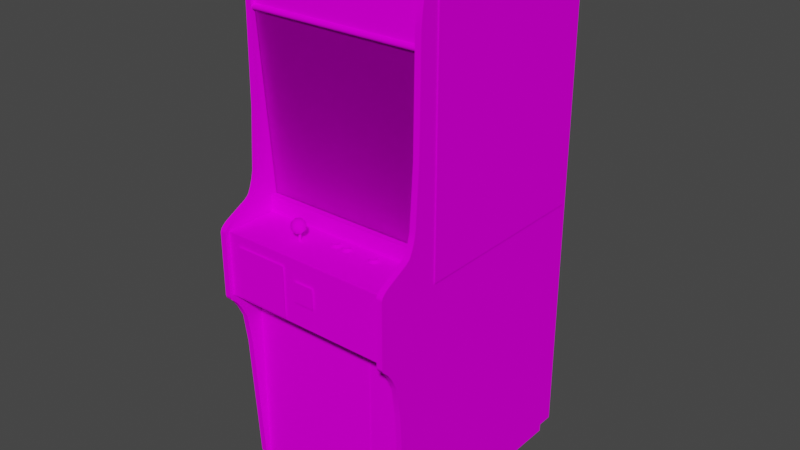 # Source: dkongjr.blend  (saved by Blender 2.93.20; exported with 4.5.12 LTS)
import bpy
from mathutils import Matrix  # noqa: F401  (used for matrix-valued properties, if any)

bpy.ops.wm.read_factory_settings(use_empty=True)
scene = bpy.context.scene
scene.name = 'Scene'

# ---- images (referenced by path relative to the original .blend; pixels are not part of the script)
import os
ASSET_DIR = os.environ.get("B2B_ASSET_DIR", "")  # directory of the original .blend (textures are referenced by path, not embedded)
HERE = os.path.dirname(os.path.abspath(__file__))  # packed textures are extracted next to this script under _unpacked/

def load_image(name, relpath, width, height, colorspace="sRGB"):
    """Load a texture the original file referenced (path relative to the .blend, or extracted next to this script)."""
    p = next((c for c in (os.path.join(HERE, relpath), os.path.join(ASSET_DIR, relpath)) if relpath and os.path.exists(c)), "")
    if p:
        img = bpy.data.images.load(p, check_existing=True)
        img.name = name
    else:  # same state as the original file: an image datablock whose file is absent (Cycles renders it pink)
        img = bpy.data.images.new(name, width, height)
        img.source = "FILE"
        img.filepath = "//" + (relpath or name)
    img.colorspace_settings.name = colorspace
    return img
img_dkongjrmarqueemap_tiff = load_image('dkongjrmarqueemap.TIFF', 'dkongjrmarqueemap.TIFF', 1024, 1024, 'sRGB')
img_dkongjrglassa_tiff = load_image('dkongjrglassa.TIFF', 'dkongjrglassa.TIFF', 1024, 1024, 'sRGB')
img_dkongjrbezelmap_tiff = load_image('dkongjrbezelmap.TIFF', 'dkongjrbezelmap.TIFF', 1024, 1024, 'sRGB')
img_dkongjrtexturemap_tiff = load_image('dkongjrtexturemap.TIFF', 'dkongjrtexturemap.TIFF', 1024, 1024, 'sRGB')

# ---- materials (node trees are filled in below, after node groups)
mat_defaultmaterial15 = bpy.data.materials.new('DefaultMaterial15')
mat_defaultmaterial15.use_transparent_shadow = False
mat_defaultmaterial15.roughness = 0.8211
mat_defaultmaterial15.specular_intensity = 0.3176
mat_dkongjrmarquee = bpy.data.materials.new('dkongjrmarquee')
mat_dkongjrmarquee.use_transparent_shadow = False
mat_dkongjrmarquee.roughness = 0.8807
mat_dkongjrmarquee.specular_intensity = 0.0
mat_dkongjrglass = bpy.data.materials.new('dkongjrglass')
mat_dkongjrglass.use_transparent_shadow = False
mat_dkongjrglass.roughness = 0.8807
mat_dkongjrglass.specular_intensity = 0.0
mat_dkongjrbezel = bpy.data.materials.new('dkongjrbezel')
mat_dkongjrbezel.use_transparent_shadow = False
mat_dkongjrbezel.roughness = 0.8807
mat_dkongjrbezel.specular_intensity = 0.0
mat_dkongjrtexture = bpy.data.materials.new('dkongjrtexture')
mat_dkongjrtexture.use_transparent_shadow = False
mat_dkongjrtexture.roughness = 0.8807
mat_dkongjrtexture.specular_intensity = 0.0

# ---- node groups
ng_auto_smooth = bpy.data.node_groups.new('Auto Smooth', 'GeometryNodeTree')
_s = ng_auto_smooth.interface.new_socket(name='Geometry', in_out='OUTPUT', socket_type='NodeSocketGeometry')
_s = ng_auto_smooth.interface.new_socket(name='Geometry', in_out='INPUT', socket_type='NodeSocketGeometry')
_s = ng_auto_smooth.interface.new_socket(name='Angle', in_out='INPUT', socket_type='NodeSocketFloat')
_s.subtype = 'ANGLE'
_s.min_value = 0.0
_s.max_value = 3.142
ng_auto_smooth.is_modifier = True
_N = ng_auto_smooth.nodes; _L = ng_auto_smooth.links
n0 = _N.new('NodeGroupOutput'); n0.name = 'Group Output'; n0.location = (480, -100)
n1 = _N.new('NodeGroupInput'); n1.name = 'Group Input'; n1.location = (-420, -300)
n2 = _N.new('NodeGroupInput'); n2.name = 'Group Input.001'; n2.location = (-60, -100)
n3 = _N.new('GeometryNodeSetShadeSmooth'); n3.name = 'Set Shade Smooth'; n3.location = (120, -100)
n3.domain = 'EDGE'
n4 = _N.new('GeometryNodeSetShadeSmooth'); n4.name = 'Set Shade Smooth.001'; n4.location = (300, -100)
n5 = _N.new('GeometryNodeInputMeshEdgeAngle'); n5.name = 'Edge Angle'; n5.location = (-420, -220)
n6 = _N.new('GeometryNodeInputEdgeSmooth'); n6.name = 'Is Edge Smooth'; n6.location = (-60, -160)
n7 = _N.new('GeometryNodeInputShadeSmooth'); n7.name = 'Is Face Smooth'; n7.location = (-240, -340)
n8 = _N.new('FunctionNodeBooleanMath'); n8.name = 'Boolean Math'; n8.location = (-60, -220)
n9 = _N.new('FunctionNodeCompare'); n9.name = 'Compare'; n9.location = (-240, -180)
n9.operation = 'LESS_EQUAL'
_L.new(n5.outputs[0], n9.inputs[0])
_L.new(n4.outputs[0], n0.inputs[0])
_L.new(n1.outputs[1], n9.inputs[1])
_L.new(n9.outputs[0], n8.inputs[0])
_L.new(n7.outputs[0], n8.inputs[1])
_L.new(n2.outputs[0], n3.inputs[0])
_L.new(n6.outputs[0], n3.inputs[1])
_L.new(n3.outputs[0], n4.inputs[0])
_L.new(n8.outputs[0], n3.inputs[2])
n0.is_active_output = True

# ---- material node trees
mat_defaultmaterial15.use_nodes = True; mat_defaultmaterial15.node_tree.nodes.clear()
_N = mat_defaultmaterial15.node_tree.nodes; _L = mat_defaultmaterial15.node_tree.links
n0 = _N.new('ShaderNodeBsdfPrincipled'); n0.name = 'Principled BSDF'; n0.location = (10, 300)
n0.distribution = 'GGX'
n0.subsurface_method = 'BURLEY'
n0.inputs[2].default_value = 0.8211
n0.inputs[3].default_value = 1.45
n0.inputs[13].default_value = 0.3176
n0.inputs[27].default_value = (0.0, 0.0, 0.0, 1.0)
n0.inputs[28].default_value = 1.0
n1 = _N.new('ShaderNodeOutputMaterial'); n1.name = 'Material Output'; n1.location = (300, 300)
_L.new(n0.outputs[0], n1.inputs[0])
n1.is_active_output = True
mat_dkongjrmarquee.use_nodes = True; mat_dkongjrmarquee.node_tree.nodes.clear()
_N = mat_dkongjrmarquee.node_tree.nodes; _L = mat_dkongjrmarquee.node_tree.links
n0 = _N.new('ShaderNodeBsdfPrincipled'); n0.name = 'Principled BSDF'; n0.location = (10, 300)
n0.distribution = 'GGX'
n0.subsurface_method = 'BURLEY'
n0.inputs[2].default_value = 0.8807
n0.inputs[3].default_value = 1.45
n0.inputs[13].default_value = 0.0
n0.inputs[27].default_value = (0.0, 0.0, 0.0, 1.0)
n0.inputs[28].default_value = 1.0
n1 = _N.new('ShaderNodeOutputMaterial'); n1.name = 'Material Output'; n1.location = (300, 300)
n2 = _N.new('ShaderNodeTexImage'); n2.name = 'Image Texture'; n2.location = (-300, 600)
n2.image = img_dkongjrmarqueemap_tiff
_L.new(n0.outputs[0], n1.inputs[0])
_L.new(n2.outputs[0], n0.inputs[0])
n1.is_active_output = True
mat_dkongjrglass.use_nodes = True; mat_dkongjrglass.node_tree.nodes.clear()
_N = mat_dkongjrglass.node_tree.nodes; _L = mat_dkongjrglass.node_tree.links
n0 = _N.new('ShaderNodeBsdfPrincipled'); n0.name = 'Principled BSDF'; n0.location = (10, 300)
n0.distribution = 'GGX'
n0.subsurface_method = 'BURLEY'
n0.inputs[2].default_value = 0.8807
n0.inputs[3].default_value = 1.45
n0.inputs[4].default_value = 0.2
n0.inputs[13].default_value = 0.0
n0.inputs[27].default_value = (0.0, 0.0, 0.0, 1.0)
n0.inputs[28].default_value = 1.0
n1 = _N.new('ShaderNodeOutputMaterial'); n1.name = 'Material Output'; n1.location = (300, 300)
n2 = _N.new('ShaderNodeTexImage'); n2.name = 'Image Texture'; n2.location = (-300, 600)
n2.image = img_dkongjrglassa_tiff
_L.new(n0.outputs[0], n1.inputs[0])
_L.new(n2.outputs[0], n0.inputs[0])
n1.is_active_output = True
mat_dkongjrbezel.use_nodes = True; mat_dkongjrbezel.node_tree.nodes.clear()
_N = mat_dkongjrbezel.node_tree.nodes; _L = mat_dkongjrbezel.node_tree.links
n0 = _N.new('ShaderNodeBsdfPrincipled'); n0.name = 'Principled BSDF'; n0.location = (10, 300)
n0.distribution = 'GGX'
n0.subsurface_method = 'BURLEY'
n0.inputs[2].default_value = 0.8807
n0.inputs[3].default_value = 1.45
n0.inputs[13].default_value = 0.0
n0.inputs[27].default_value = (0.0, 0.0, 0.0, 1.0)
n0.inputs[28].default_value = 1.0
n1 = _N.new('ShaderNodeOutputMaterial'); n1.name = 'Material Output'; n1.location = (300, 300)
n2 = _N.new('ShaderNodeTexImage'); n2.name = 'Image Texture'; n2.location = (-300, 600)
n2.image = img_dkongjrbezelmap_tiff
_L.new(n0.outputs[0], n1.inputs[0])
_L.new(n2.outputs[0], n0.inputs[0])
n1.is_active_output = True
mat_dkongjrtexture.use_nodes = True; mat_dkongjrtexture.node_tree.nodes.clear()
_N = mat_dkongjrtexture.node_tree.nodes; _L = mat_dkongjrtexture.node_tree.links
n0 = _N.new('ShaderNodeBsdfPrincipled'); n0.name = 'Principled BSDF'; n0.location = (10, 300)
n0.distribution = 'GGX'
n0.subsurface_method = 'BURLEY'
n0.inputs[2].default_value = 0.8807
n0.inputs[3].default_value = 1.45
n0.inputs[13].default_value = 0.0
n0.inputs[27].default_value = (0.0, 0.0, 0.0, 1.0)
n0.inputs[28].default_value = 1.0
n1 = _N.new('ShaderNodeOutputMaterial'); n1.name = 'Material Output'; n1.location = (300, 300)
n2 = _N.new('ShaderNodeTexImage'); n2.name = 'Image Texture'; n2.location = (-300, 600)
n2.image = img_dkongjrtexturemap_tiff
_L.new(n0.outputs[0], n1.inputs[0])
_L.new(n2.outputs[0], n0.inputs[0])
n1.is_active_output = True

# ---- world
world_world = bpy.data.worlds.new('World'); scene.world = world_world
world_world.use_nodes = True; world_world.node_tree.nodes.clear()
_N = world_world.node_tree.nodes; _L = world_world.node_tree.links
n0 = _N.new('ShaderNodeOutputWorld'); n0.name = 'World Output'; n0.location = (300, 300)
n1 = _N.new('ShaderNodeBackground'); n1.name = 'Background'; n1.location = (10, 300)
n1.inputs[0].default_value = (0.05088, 0.05088, 0.05088, 1.0)
_L.new(n1.outputs[0], n0.inputs[0])
n0.is_active_output = True
world_world.color = (0.05088, 0.05088, 0.05088)
world_world.use_sun_shadow = False
world_world.sun_shadow_jitter_overblur = 0.0

# ---- meshes
me_dkongjr = bpy.data.meshes.new('dkongjr')
me_dkongjr.from_pydata([(-0.005172, 0.5802, -0.3927), (-0.005172, 0.5736, -0.3918), (0.01752, 0.5802, -0.3927), (0.1161, 0.2023, -0.2151), (0.01125, 0.2044, -0.2127), (0.01125, 0.08521, -0.1427), (0.1149, 0.3134, -0.2915), (0.01125, 0.3158, -0.2909), (-0.09236, 0.08521, -0.1448), (-0.09236, 0.3134, -0.2915), (-0.09356, 0.2023, -0.2151), (0.1149, 0.08521, -0.1448), (-0.1578, 0.1996, -0.2178), (-0.08968, 0.01334, -0.1037), (0.01125, 0.3826, -0.3403), (-0.08968, 0.3793, -0.3388), (-0.1551, 0.3089, -0.2915), (0.1803, 0.1996, -0.2178), (0.1125, 0.01334, -0.1037), (0.01125, 0.01094, -0.1013), (0.01125, 0.01064, -0.1016), (-0.08968, 0.01304, -0.104), (-0.1551, 0.08641, -0.1484), (-0.1578, 0.1993, -0.2181), (-0.1551, 0.3086, -0.2918), (0.1776, 0.3089, -0.2915), (0.1803, 0.1993, -0.2181), (0.1776, 0.08611, -0.1487), (0.1125, 0.3793, -0.3388), (0.1125, 0.379, -0.3391), (-0.1551, 0.08611, -0.1487), (0.1776, 0.08641, -0.1484), (0.1125, 0.01304, -0.104), (0.01125, 0.3823, -0.3406), (0.1692, 0.3694, -0.3337), (0.1776, 0.3086, -0.2918), (-0.08968, 0.379, -0.3391), (0.1692, 0.02172, -0.1103), (-0.1467, 0.3694, -0.3337), (-0.1467, 0.02172, -0.1103), (-0.2739, 0.4805, 0.005262), (-0.2739, -0.0732, -0.03636), (0.2866, -0.0732, -0.03636), (0.2866, 0.4805, 0.005262), (-0.2739, 0.4805, 0.001968), (-0.2739, -0.0732, -0.03996), (0.2866, -0.0732, -0.03996), (0.2866, 0.4805, 0.001968), (0.3039, -0.9653, 0.04359), (0.3039, 0.5766, 0.01275), (0.3039, 0.2017, 0.02083), (0.2848, 0.2017, 0.02083), (0.2848, -0.9653, 0.04359), (-0.2676, 0.2017, 0.02083), (-0.2733, -0.9521, -0.6754), (0.2872, 0.6623, -0.6754), (0.2872, 0.6623, -0.02708), (-0.2733, 0.6623, -0.6754), (-0.2676, 0.6805, -0.682), (-0.2868, -0.9653, -0.685), (0.3039, 0.6805, -0.0175), (0.3075, -0.1633, -0.04535), (0.3075, -0.1633, -0.6631), (0.3075, 0.6275, -0.6631), (-0.2891, 0.6302, -0.04325), (-0.2891, 0.6302, -0.661), (-0.2891, -0.1606, -0.661), (-0.2891, -0.1606, -0.04325), (0.3075, 0.6275, -0.04535), (0.2863, -0.9497, 0.05078), (0.2863, -0.3235, 0.05078), (-0.2742, -0.3235, 0.05078), (-0.2733, 0.6623, -0.02708), (-0.2742, 0.6689, -0.6649), (-0.2742, -0.2801, 0.1194), (0.2863, -0.2801, 0.1194), (0.2872, -0.9521, -0.6754), (-0.2742, -0.9497, 0.05078), (0.2863, 0.6689, -0.6649), (0.2851, -0.1208, 0.1511), (0.2851, -0.1208, -0.0178), (-0.2706, -0.1208, -0.0178), (-0.1476, -0.7961, 0.05228), (0.1594, -0.7961, 0.05228), (0.1594, -0.3867, 0.05228), (-0.1476, -0.3867, 0.05228), (0.2851, -0.3238, 0.1511), (-0.2868, -0.06841, 0.08791), (-0.2676, -0.06841, 0.08791), (-0.2676, -0.09446, 0.1379), (0.2848, -0.06841, 0.08791), (0.3039, -0.05913, 0.07024), (0.3039, -0.06841, 0.08791), (0.3039, -0.3804, 0.1256), (-0.2267, -0.3158, 0.1565), (-0.05444, -0.3158, 0.1565), (-0.05444, -0.1529, 0.1565), (-0.2267, -0.1529, 0.1565), (0.2809, -0.1199, -0.0142), (-0.2632, -0.1199, -0.0142), (-0.2632, -0.1199, 0.1451), (0.2809, -0.1199, 0.1451), (-0.07982, -0.09866, 0.06485), (-0.06847, -0.09566, 0.06485), (-0.08968, -0.05763, 0.05317), (-0.07982, -0.05194, 0.06485), (-0.2706, -0.3238, 0.1511), (-0.2706, -0.3238, 0.04), (0.2851, -0.3238, 0.04), (-0.1025, -0.0753, 0.06485), (-0.07982, -0.0753, 0.0418), (-0.06997, -0.08129, 0.04479), (-0.07415, -0.08548, 0.04479), (-0.2632, -1.023, 0.04269), (0.2812, -0.95, 0.04269), (-0.2632, -0.95, 0.04269), (0.2812, -0.95, -0.6703), (0.2812, -1.023, -0.6703), (0.2812, -1.023, 0.04269), (-0.2632, -0.95, -0.6703), (-0.2632, -1.023, -0.6703), (0.3039, -0.42, 0.1065), (-0.05683, -0.0753, 0.06485), (-0.07982, -0.0753, 0.08791), (-0.08968, -0.08129, 0.08462), (0.04678, -0.1124, 0.01844), (0.04678, -0.1124, 0.02652), (0.05813, -0.1169, 0.02233), (0.01961, -0.1169, 0.02233), (0.1549, -0.1169, 0.02233), (-0.01503, -0.2499, 0.1565), (0.05305, -0.2499, 0.1565), (0.05305, -0.1852, 0.1565), (-0.01503, -0.1852, 0.1565), (0.2848, 0.5404, 0.01634), (0.2848, 0.6805, -0.682), (0.2848, 0.6805, -0.0175), (-0.2868, 0.5404, 0.01634), (-0.2868, 0.6805, -0.682), (-0.2676, 0.6805, -0.0175), (0.2848, -0.9401, 0.06845), (0.1486, -0.1121, 0.01245), (0.05962, -0.1121, 0.01095), (0.05186, -0.1121, 0.01245), (0.2848, -0.3804, 0.1256), (0.3039, -0.3262, 0.1649), (-0.2676, -0.42, 0.1065), (-0.2676, -0.3804, 0.1256), (-0.2868, -0.1232, 0.1649), (-0.2868, -0.3262, 0.1649), (-0.2178, -0.1172, -0.0172), (0.01065, -0.1172, -0.0172), (0.01065, -0.07171, -0.0172), (-0.2178, -0.07171, -0.0172), (-0.09684, -0.08548, 0.05317), (-0.08968, -0.09297, 0.07623), (-0.2868, -0.09446, 0.1379), (-0.2676, -0.02619, 0.04539), (-0.2676, -0.004328, 0.0382), (0.3039, -0.004328, 0.0382), (0.2848, -0.05913, 0.07024), (-0.06011, -0.0753, 0.05317), (-0.0628, -0.06512, 0.05317), (-0.06997, -0.09297, 0.05317), (-0.08968, -0.08129, 0.04479), (0.3039, 0.6629, -0.005519), (-0.2868, 0.6266, 0.004663), (0.2848, -0.42, 0.1065), (-0.2676, -0.5185, 0.093), (-0.2868, -0.42, 0.1065), (-0.06997, -0.05763, 0.05317), (-0.06011, -0.06362, 0.06485), (-0.07982, -0.06362, 0.08462), (-0.07415, -0.06512, 0.08462), (-0.2868, -0.004328, 0.0382), (0.2848, 0.01963, 0.03311), (0.2848, -0.004328, 0.0382), (-0.2868, 0.6629, -0.005519), (-0.2676, 0.6545, -0.002225), (-0.2868, -0.9653, 0.04359), (-0.2676, -0.9653, 0.04359), (-0.2676, -0.9401, 0.06845), (0.2848, 0.6416, 0.001668), (0.2848, 0.6545, -0.002225), (0.008265, -0.1124, 0.02652), (0.008265, -0.1124, 0.01844), (0.007369, -0.1172, 0.01814), (0.04589, -0.1172, 0.01814), (0.1435, -0.1124, 0.02652), (0.1435, -0.1124, 0.01844), (0.1426, -0.1172, 0.01814), (0.2857, 0.4877, 0.01514), (-0.09953, -0.0753, 0.07623), (0.2851, -0.06961, -0.0178), (0.2851, -0.06961, -0.03876), (-0.2706, -0.06961, -0.03876), (-0.2706, -0.06961, -0.0178), (-0.2745, 0.4877, 0.01514), (0.148, -0.1172, 0.03341), (0.1567, -0.1172, 0.03491), (0.1564, -0.1124, 0.03401), (0.1659, -0.1124, 0.02263), (0.1632, -0.1124, 0.03012), (0.1638, -0.1172, 0.03072), (0.05126, -0.1172, 0.03341), (0.05962, -0.1172, 0.03491), (0.06918, -0.1124, 0.02263), (0.06649, -0.1124, 0.03012), (0.06709, -0.1172, 0.03072), (0.01274, -0.1172, 0.03341), (0.0211, -0.1172, 0.03491), (0.03066, -0.1124, 0.02263), (0.02797, -0.1124, 0.03012), (0.02857, -0.1172, 0.03072), (-0.09117, -0.09566, 0.06485), (-0.08968, -0.09297, 0.05317), (0.03156, -0.1172, 0.02263), (0.02857, -0.1172, 0.01454), (0.0211, -0.1172, 0.01005), (0.0211, -0.1121, 0.01095), (0.1668, -0.1172, 0.02263), (0.1638, -0.1172, 0.01454), (0.1567, -0.1172, 0.01005), (0.1564, -0.1121, 0.01095), (0.07007, -0.1172, 0.02263), (0.06709, -0.1172, 0.01454), (0.05962, -0.1172, 0.01005), (0.286, 0.6659, -0.02319), (0.286, 0.6623, -0.03307), (-0.2745, 0.6623, -0.03307), (-0.06997, -0.08129, 0.08462), (-0.0628, -0.08548, 0.07623), (-0.06011, -0.0753, 0.07623), (-0.2745, 0.6659, -0.02319), (0.1683, -0.1202, 0.01095), (0.1576, -0.1202, 0.004663), (0.1453, -0.1202, 0.006759), (0.148, -0.1172, 0.01155), (0.07157, -0.1202, 0.01095), (0.06082, -0.1202, 0.004663), (0.04858, -0.1202, 0.006759), (0.05126, -0.1172, 0.01155), (0.03305, -0.1202, 0.01095), (0.0223, -0.1202, 0.004663), (0.01006, -0.1202, 0.006759), (0.01274, -0.1172, 0.01155), (0.2848, -0.9653, -0.685), (0.3039, 0.6805, -0.682), (-0.07982, -0.06362, 0.04479), (-0.07415, -0.06512, 0.04479), (-0.08968, -0.06931, 0.04479), (-0.09684, -0.06512, 0.07623), (-0.0855, -0.06512, 0.08462), (-0.06847, -0.05494, 0.06485), (0.04589, -0.1172, 0.02682), (0.05186, -0.1124, 0.03251), (0.007369, -0.1172, 0.02682), (0.01334, -0.1124, 0.03251), (0.1426, -0.1172, 0.02682), (-0.06997, -0.06931, 0.08462), (-0.07982, -0.08698, 0.08462), (-0.2868, -0.3556, 0.1427), (-0.2868, -0.3358, 0.1628), (0.2848, -0.3262, 0.1649), (0.2848, -0.3556, 0.1427), (0.3039, -0.3556, 0.1427), (-0.07982, -0.08698, 0.04479), (-0.07982, -0.09566, 0.05317), (-0.07982, -0.05494, 0.07623), (-0.2868, 0.5766, 0.01275), (-0.09684, -0.08548, 0.07623), (0.2848, 0.5766, 0.01275), (0.3039, 0.5404, 0.01634), (-0.09953, -0.0753, 0.05317), (-0.09953, -0.06362, 0.06485), (0.3039, -0.9653, -0.685), (-0.2676, -0.9653, -0.685), (-0.2868, -0.9401, 0.06845), (0.3039, -0.9401, 0.06845), (-0.2676, 0.6772, -0.0136), (-0.2676, 0.6712, -0.009412), (-0.07982, -0.05494, 0.05317), (0.1486, -0.1124, 0.03251), (0.05962, -0.1124, 0.03401), (0.0211, -0.1124, 0.03401), (0.04858, -0.1202, 0.0385), (0.1453, -0.1202, 0.0385), (0.01006, -0.1202, 0.0385), (0.03305, -0.1202, 0.03431), (0.1683, -0.1202, 0.03431), (0.07157, -0.1202, 0.03431), (0.3039, -0.1232, 0.1649), (0.3039, -0.3358, 0.1628), (-0.07146, -0.1442, 0.06455), (-0.07146, -0.09506, 0.06455), (-0.07624, -0.09506, 0.06935), (-0.07624, -0.1442, 0.06935), (-0.08102, -0.09506, 0.06455), (-0.07624, -0.09506, 0.05976), (-0.07624, -0.1442, 0.05976), (0.286, 0.6581, -0.0154), (0.286, 0.6638, -0.0172), (-0.2745, 0.6638, -0.0172), (0.3039, -0.1064, 0.1544), (0.2848, -0.09926, 0.1454), (-0.2868, -0.1127, 0.1601), (-0.2868, -0.1064, 0.1544), (0.3039, 0.01963, 0.03311), (-0.2676, 0.01963, 0.03311), (-0.2868, 0.2017, 0.02083), (-0.2745, 0.4814, 0.01275), (-0.2745, 0.4787, 0.00586), (0.2857, 0.4787, 0.00586), (-0.2868, -0.02619, 0.04539), (-0.2868, -0.04326, 0.05317), (0.2848, -0.04326, 0.05317), (0.2848, -0.02619, 0.04539), (-0.0855, -0.08548, 0.04479), (-0.09117, -0.0753, 0.04479), (-0.09117, -0.0753, 0.08462), (-0.0855, -0.08548, 0.08462), (-0.2745, 0.4937, 0.01245), (-0.2676, -0.1064, 0.1544), (-0.2676, 0.6416, 0.001668), (-0.2868, 0.6545, -0.002225), (0.1576, -0.1202, 0.0406), (0.06082, -0.1202, 0.0406), (0.0223, -0.1202, 0.0406), (0.1373, -0.1202, 0.01634), (0.1373, -0.1202, 0.02892), (0.04051, -0.1202, 0.01634), (0.04051, -0.1202, 0.02892), (0.001994, -0.1202, 0.01634), (0.001994, -0.1202, 0.02892), (0.03723, -0.1202, 0.02263), (0.07575, -0.1202, 0.02263), (0.1725, -0.1202, 0.02263), (-0.2745, 0.6581, -0.0154), (-0.07415, -0.08548, 0.08462), (0.01334, -0.1121, 0.01245), (-0.2868, -0.5185, 0.093), (0.2848, -0.5185, 0.093), (0.3039, -0.5185, 0.093), (0.2848, 0.6712, -0.009412), (0.2848, 0.6772, -0.0136), (-0.06997, -0.05763, 0.07623), (-0.09117, -0.05494, 0.06485), (-0.08968, -0.05763, 0.07623), (-0.06011, -0.08698, 0.06485), (-0.09953, -0.08698, 0.06485), (-0.06997, -0.06931, 0.04479), (-0.06847, -0.0753, 0.04479), (-0.2868, 0.01963, 0.03311), (-0.08968, -0.06931, 0.08462), (-0.2868, 0.6805, -0.0175), (-0.2868, 0.6772, -0.0136), (0.1632, -0.1121, 0.01514), (0.02797, -0.1121, 0.01514), (0.06649, -0.1121, 0.01514), (0.3039, 0.6772, -0.0136), (-0.2676, -0.04326, 0.05317), (0.2857, 0.4814, 0.01275), (-0.06997, -0.09297, 0.07623), (-0.07982, -0.09566, 0.07623), (-0.09684, -0.06512, 0.05317), (-0.0628, -0.06512, 0.07623), (-0.0628, -0.08548, 0.05317), (0.2848, -0.1127, 0.1601), (0.2848, -0.1172, 0.1628), (0.3039, -0.1172, 0.1628), (0.3039, -0.02619, 0.04539), (-0.08102, -0.1442, 0.06455), (0.2848, 0.6266, 0.004663), (-0.2868, -0.3804, 0.1256), (-0.2676, -0.1172, 0.1628), (-0.2676, -0.1232, 0.1649), (-0.2868, -0.1172, 0.1628), (0.2848, -0.04985, 0.05767), (-0.2868, -0.05913, 0.07024), (-0.2868, -0.04985, 0.05767), (-0.2676, -0.05913, 0.07024), (-0.2676, -0.04985, 0.05767), (0.2857, 0.4937, 0.01245), (-0.2676, -0.3556, 0.1427), (-0.0855, -0.06512, 0.04479), (-0.2676, -0.3358, 0.1628), (-0.2676, -0.3262, 0.1649), (-0.2745, 0.4952, 0.003465), (-0.2745, 0.4961, 0.006459), (0.2857, 0.4961, 0.006459), (-0.2676, 0.5404, 0.01634), (-0.2676, 0.5766, 0.01275), (0.2848, 0.6629, -0.005519), (-0.06847, -0.0753, 0.08462), (0.3039, -0.1127, 0.1601), (0.2848, -0.1064, 0.1544), (-0.2676, -0.1127, 0.1601), (0.2848, -0.3358, 0.1628), (0.2857, 0.4952, 0.003465), (0.3039, -0.04985, 0.05767), (0.3039, -0.04326, 0.05317), (-0.2676, 0.6629, -0.005519), (0.3039, 0.6545, -0.002225), (-0.2868, 0.6712, -0.009412), (-0.2868, 0.6416, 0.001668), (0.2848, -0.1232, 0.1649), (-0.2676, 0.6266, 0.004663), (0.3039, 0.6266, 0.004663), (0.2848, -0.09446, 0.1379), (0.3039, -0.09926, 0.1454), (-0.2868, -0.09926, 0.1454), (-0.2676, -0.09926, 0.1454), (0.3039, -0.09446, 0.1379), (-0.2706, -0.1208, 0.1511), (-0.2706, -0.1487, 0.1511), (0.2851, -0.1487, 0.1511), (0.3039, 0.6416, 0.001668), (0.3039, 0.6712, -0.009412), (0.2872, 0.6584, -0.0172), (-0.2745, 0.6584, -0.0172), (-0.2745, 0.4952, 0.004064), (0.2872, 0.4952, 0.004064)], [], [(0, 1, 2), (4, 10, 8, 5), (11, 5, 19, 18), (58, 139, 180, 276), (4, 3, 6, 7), (3, 17, 25, 6), (13, 19, 5, 8), (9, 7, 14, 15), (28, 14, 7, 6), (223, 356, 221, 222), (11, 31, 17, 3), (39, 13, 8, 22), (190, 258, 188, 189), (22, 8, 10, 12), (17, 31, 27, 26), (15, 38, 16, 9), (252, 347, 251, 353), (299, 371, 297, 298), (20, 32, 18, 19), (31, 11, 18, 37), (22, 12, 23, 30), (33, 36, 15, 14), (34, 29, 28), (38, 24, 16), (39, 22, 30), (286, 325, 199, 198), (37, 27, 31), (37, 18, 32), (5, 11, 3, 4), (39, 21, 13), (34, 25, 35), (12, 16, 24, 23), (38, 15, 36), (51, 175, 307, 50), (19, 13, 21, 20), (42, 43, 40, 41), (48, 49, 50), (51, 271, 52), (309, 269, 179), (180, 391, 53), (10, 4, 7, 9), (247, 60, 48, 275), (354, 138, 59, 179), (136, 135, 246, 52), (176, 52, 341), (48, 159, 342), (174, 179, 340), (180, 158, 168), (396, 322, 306, 305), (134, 51, 50, 272), (108, 86, 106, 107), (410, 306, 322, 411), (147, 383, 261, 373), (373, 169, 146, 147), (159, 307, 175, 176), (324, 404, 323, 178), (395, 367, 394, 303), (156, 87, 373), (88, 89, 147), (408, 90, 144), (91, 92, 93), (246, 135, 247, 275), (342, 121, 167, 341), (142, 358, 225, 226), (281, 105, 253, 170), (144, 167, 121, 93), (109, 192, 251, 274), (110, 111, 112), (93, 265, 264, 144), (63, 68, 61, 62), (380, 381, 379, 378), (411, 89, 156, 410), (377, 167, 144), (399, 93, 121), (381, 147, 146), (379, 169, 373), (102, 267, 163, 103), (171, 365, 232, 122), (123, 173, 172), (192, 319, 353, 251), (125, 126, 127), (185, 184, 128), (189, 188, 129), (158, 157, 168), (174, 352, 179), (159, 370, 342), (176, 175, 52), (60, 247, 135, 136), (263, 397, 292, 145), (390, 391, 269, 137), (309, 137, 269), (389, 398, 387, 388), (52, 140, 341), (179, 277, 340), (219, 339, 128), (223, 141, 129), (142, 143, 127), (152, 153, 150, 151), (304, 395, 303, 409), (84, 85, 82, 83), (376, 148, 375, 374), (272, 49, 271, 134), (91, 399, 377, 160), (403, 177, 401, 280), (355, 403, 280, 279), (315, 377, 399, 400), (71, 77, 69, 70), (360, 157, 313, 314), (203, 220, 201, 202), (317, 215, 154, 164), (232, 393, 230, 231), (171, 162, 170, 253), (48, 165, 402), (412, 92, 90, 408), (180, 406, 391), (407, 416, 182, 372), (409, 412, 408, 304), (392, 183, 402, 165), (207, 283, 205, 208), (347, 252, 172, 268), (88, 380, 378, 87), (369, 394, 367, 368), (58, 276, 59, 138), (324, 177, 179), (149, 262, 385, 386), (48, 342, 278), (48, 278, 140, 52), (180, 168, 181), (182, 183, 52), (302, 337, 300, 301), (154, 349, 109, 273), (186, 256, 184, 185), (187, 254, 126, 125), (229, 233, 227, 228), (267, 266, 112, 163), (296, 293, 294, 295), (312, 361, 310, 311), (248, 281, 170, 249), (213, 216, 211, 212), (284, 257, 209, 210), (122, 232, 231, 348), (362, 103, 348, 231), (208, 224, 206, 207), (6, 25, 34, 28), (349, 270, 192, 109), (349, 154, 215, 214), (202, 200, 199, 203), (219, 357, 217, 218), (46, 47, 44, 45), (161, 351, 350, 162), (366, 111, 351, 161), (289, 336, 220, 203), (242, 243, 218, 217), (203, 199, 325, 289), (258, 190, 328, 329), (241, 226, 239, 240), (233, 302, 301, 227), (110, 248, 249), (393, 232, 365, 259), (253, 345, 365, 171), (189, 141, 237, 190), (123, 393, 259), (261, 149, 148), (100, 101, 98, 99), (264, 263, 405), (368, 405, 291, 369), (162, 171, 122, 161), (364, 274, 346, 104), (363, 260, 320, 155), (345, 253, 105, 268), (359, 60, 136, 344), (103, 362, 363, 102), (51, 134, 271), (180, 181, 277, 179), (274, 364, 273, 109), (191, 382, 321, 197), (281, 248, 384, 104), (273, 318, 164, 154), (180, 279, 280), (115, 119, 120, 113), (345, 173, 259, 365), (202, 201, 129), (282, 200, 129), (207, 206, 127), (255, 283, 127), (212, 211, 128), (257, 284, 128), (208, 205, 326, 290), (237, 222, 235, 236), (285, 326, 205, 204), (290, 335, 224, 208), (288, 334, 216, 213), (221, 220, 336, 234), (416, 402, 183, 182), (375, 386, 383), (291, 145, 265), (165, 417, 343, 392), (386, 375, 148, 149), (374, 396, 305, 376), (295, 297, 371, 296), (309, 352, 308, 53), (48, 407, 49), (298, 294, 293, 299), (162, 350, 249, 170), (25, 17, 26, 35), (409, 303, 93), (113, 118, 114, 115), (244, 332, 186, 245), (240, 330, 187, 241), (234, 235, 222, 221), (305, 306, 373), (174, 313, 157, 158), (48, 50, 307), (341, 140, 278, 342), (180, 53, 308), (406, 323, 404, 166), (29, 33, 14, 28), (314, 313, 169), (80, 193, 196, 81), (315, 316, 167), (53, 390, 137, 309), (110, 317, 164), (110, 318, 250), (123, 319, 124), (123, 320, 260), (267, 102, 214, 215), (411, 322, 147), (96, 97, 94, 95), (180, 178, 323), (117, 120, 119, 116), (236, 328, 190, 237), (213, 210, 327, 288), (198, 258, 329, 286), (256, 186, 332, 333), (209, 256, 333, 287), (287, 327, 210, 209), (245, 218, 243, 244), (254, 187, 330, 331), (204, 254, 331, 285), (395, 304, 144), (225, 224, 335, 238), (238, 239, 226, 225), (217, 216, 334, 242), (214, 155, 270, 349), (200, 282, 198, 199), (125, 143, 241, 187), (105, 281, 104, 346), (348, 366, 161, 122), (313, 340, 169), (372, 271, 49, 407), (218, 245, 339, 219), (185, 339, 245, 186), (316, 341, 167), (139, 58, 138, 354), (343, 344, 52), (89, 88, 87, 156), (220, 221, 356, 201), (366, 348, 103, 163), (347, 346, 274, 251), (226, 241, 143, 142), (346, 347, 268, 105), (110, 350, 351), (175, 51, 52), (352, 309, 179), (155, 320, 124, 270), (123, 338, 230), (104, 384, 250, 364), (123, 252, 353), (355, 354, 179), (160, 90, 92, 91), (201, 356, 129), (216, 217, 357, 211), (211, 357, 128), (224, 225, 358, 206), (206, 358, 127), (255, 126, 254, 204), (48, 359, 417), (157, 360, 146), (370, 121, 342), (157, 146, 168), (338, 362, 231, 230), (215, 317, 266, 267), (102, 363, 155, 214), (318, 273, 364, 250), (173, 345, 268, 172), (362, 338, 260, 363), (163, 112, 111, 366), (319, 192, 270, 124), (368, 367, 144), (383, 385, 262, 261), (370, 400, 121), (269, 166, 179), (271, 372, 52), (282, 188, 258, 198), (257, 184, 256, 209), (222, 237, 141, 223), (9, 16, 12, 10), (212, 284, 210, 213), (283, 255, 204, 205), (264, 405, 144), (168, 146, 169, 340), (261, 148, 373), (195, 196, 193, 194), (374, 375, 147), (197, 310, 361, 191), (369, 291, 93), (340, 277, 181, 168), (356, 223, 129), (357, 219, 128), (358, 142, 127), (283, 207, 127), (200, 202, 129), (284, 212, 128), (126, 255, 127), (188, 282, 129), (184, 257, 128), (141, 189, 129), (339, 185, 128), (143, 125, 127), (160, 377, 144), (420, 421, 418, 419), (378, 379, 373), (75, 78, 73, 74), (66, 67, 64, 65), (381, 380, 147), (291, 265, 93), (375, 383, 147), (110, 384, 248), (110, 266, 317), (148, 376, 373), (145, 292, 265), (132, 133, 130, 131), (386, 385, 383), (116, 114, 118, 117), (400, 370, 316, 315), (306, 410, 373), (49, 272, 50), (391, 390, 53), (399, 91, 93), (392, 343, 52), (81, 413, 79, 80), (48, 307, 159), (180, 308, 158), (123, 230, 393), (110, 351, 111), (123, 260, 338), (313, 174, 340), (303, 394, 93), (54, 57, 55, 76), (110, 250, 384), (110, 249, 350), (316, 176, 341), (123, 172, 252), (322, 396, 147), (123, 353, 319), (110, 112, 266), (110, 164, 318), (123, 124, 320), (261, 262, 149), (123, 259, 173), (264, 397, 263), (360, 381, 146), (265, 292, 397, 264), (400, 399, 121), (279, 139, 354, 355), (180, 280, 401), (414, 106, 86, 415), (48, 402, 416), (403, 355, 179), (367, 395, 144), (344, 136, 52), (314, 379, 381, 360), (379, 314, 169), (404, 324, 179), (377, 315, 167), (180, 139, 279), (405, 368, 144), (376, 305, 373), (415, 79, 413, 414), (166, 404, 179), (145, 291, 405, 263), (48, 60, 359), (372, 182, 52), (417, 359, 344, 343), (304, 408, 144), (177, 324, 178, 401), (410, 156, 373), (166, 269, 391, 406), (394, 369, 93), (396, 374, 147), (412, 409, 93), (89, 411, 147), (183, 392, 52), (180, 323, 406), (176, 316, 370, 159), (48, 416, 407), (48, 417, 165), (177, 403, 179), (87, 378, 373), (388, 321, 382, 389), (92, 412, 93), (180, 401, 178), (158, 308, 352, 174), (90, 160, 144), (380, 88, 147), (56, 55, 57, 72)])
me_dkongjr.polygons.foreach_set('use_smooth', [True] * 406)
me_dkongjr.polygons.foreach_set('material_index', [0, 1, 1, 4, 1, 1, 1, 1, 1, 4, 1, 1, 4, 1, 1, 1, 4, 4, 1, 1, 1, 1, 1, 1, 1, 4, 1, 1, 1, 1, 1, 1, 1, 4, 1, 2, 4, 4, 4, 4, 1, 4, 4, 4, 4, 4, 4, 4, 4, 4, 4, 4, 4, 4, 4, 4, 4, 4, 4, 4, 4, 4, 4, 4, 4, 4, 4, 4, 4, 4, 4, 4, 4, 4, 4, 4, 4, 4, 4, 4, 4, 4, 4, 4, 4, 4, 4, 4, 4, 4, 4, 4, 4, 4, 4, 4, 4, 4, 4, 4, 4, 4, 4, 4, 4, 4, 4, 4, 4, 4, 4, 4, 4, 4, 4, 4, 4, 4, 4, 4, 4, 4, 4, 4, 4, 4, 4, 4, 4, 4, 4, 4, 4, 4, 4, 4, 4, 4, 4, 4, 4, 4, 4, 1, 4, 4, 4, 4, 3, 4, 4, 4, 4, 4, 4, 4, 4, 4, 4, 4, 4, 4, 4, 4, 4, 4, 4, 4, 4, 4, 4, 4, 4, 4, 4, 4, 4, 4, 4, 4, 4, 4, 4, 4, 4, 4, 4, 4, 4, 4, 4, 4, 4, 4, 4, 4, 4, 4, 4, 4, 4, 4, 4, 4, 1, 4, 4, 4, 4, 4, 4, 4, 4, 4, 4, 4, 1, 4, 4, 4, 4, 4, 4, 4, 4, 4, 4, 4, 4, 4, 4, 4, 4, 4, 4, 4, 4, 4, 4, 4, 4, 4, 4, 4, 4, 4, 4, 4, 4, 4, 4, 4, 4, 4, 4, 4, 4, 4, 4, 4, 4, 4, 4, 4, 4, 4, 4, 4, 4, 4, 4, 4, 4, 4, 4, 4, 4, 4, 4, 4, 4, 4, 4, 4, 4, 4, 4, 4, 4, 4, 4, 4, 4, 4, 4, 4, 1, 4, 4, 4, 4, 4, 4, 4, 4, 4, 4, 4, 4, 4, 4, 4, 4, 4, 4, 4, 4, 4, 4, 4, 1, 4, 4, 4, 4, 4, 4, 4, 4, 4, 4, 4, 4, 4, 4, 4, 4, 4, 4, 4, 4, 4, 4, 4, 4, 4, 4, 4, 4, 4, 4, 4, 4, 4, 4, 4, 4, 4, 4, 4, 4, 4, 4, 4, 4, 4, 4, 4, 4, 4, 4, 4, 4, 4, 4, 4, 4, 4, 4, 4, 4, 4, 4, 4, 4, 4, 4, 4, 4, 4, 4, 4, 4, 4, 4, 4, 4, 4, 4, 4, 4, 4, 4, 4, 4, 4])
_uv = me_dkongjr.uv_layers.new(name='UVMap')
_uv.uv.foreach_set('vector', [-0.000458, 1.0, -0.000458, -0.000458, 1.0, 1.0, 0.5, 0.5, 0.2222, 0.5, 0.2247, 0.2247, 0.5, 0.2222, 0.7753, 0.2247, 0.5, 0.2222, 0.5, 0.05209, 0.7677, 0.0596, 0.5851, 0.6777, 0.5851, 0.6777, 0.5851, 0.6777, 0.5851, 0.6777, 0.5, 0.5, 0.7778, 0.5, 0.7753, 0.7753, 0.5, 0.7778, 0.7778, 0.5, 0.9479, 0.5, 0.9404, 0.7677, 0.7753, 0.7753, 0.2323, 0.0596, 0.5, 0.05209, 0.5, 0.2222, 0.2247, 0.2247, 0.2247, 0.7753, 0.5, 0.7778, 0.5, 0.9479, 0.2323, 0.9404, 0.7677, 0.9404, 0.5, 0.9479, 0.5, 0.7778, 0.7753, 0.7753, 0.6276, 0.6752, 0.6451, 0.6677, 0.6476, 0.6702, 0.6276, 0.6802, 0.7753, 0.2247, 0.9404, 0.2323, 0.9479, 0.5, 0.7778, 0.5, 0.07961, 0.07961, 0.2323, 0.0596, 0.2247, 0.2247, 0.0596, 0.2323, 0.5926, 0.6626, 0.5926, 0.6401, 0.5951, 0.6401, 0.5951, 0.6576, 0.0596, 0.2323, 0.2247, 0.2247, 0.2222, 0.5, 0.05209, 0.5, 0.9479, 0.5, 0.9404, 0.2323, 0.9404, 0.2323, 0.9479, 0.5, 0.2323, 0.9404, 0.07961, 0.9204, 0.0596, 0.7677, 0.2247, 0.7753, 0.6226, 0.7152, 0.6226, 0.7152, 0.6226, 0.7152, 0.6226, 0.7152, 0.6351, 0.7277, 0.6351, 0.7277, 0.6351, 0.7277, 0.6351, 0.7277, 0.5, 0.05209, 0.7677, 0.0596, 0.7677, 0.0596, 0.5, 0.05209, 0.9404, 0.2323, 0.7753, 0.2247, 0.7677, 0.0596, 0.9204, 0.07961, 0.0596, 0.2323, 0.05209, 0.5, 0.05209, 0.5, 0.0596, 0.2323, 0.5, 0.9479, 0.2323, 0.9404, 0.2323, 0.9404, 0.5, 0.9479, 0.9204, 0.9204, 0.7677, 0.9404, 0.7677, 0.9404, 0.07961, 0.9204, 0.0596, 0.7677, 0.0596, 0.7677, 0.07961, 0.07961, 0.0596, 0.2323, 0.0596, 0.2323, 0.5976, 0.6151, 0.6301, 0.6101, 0.6276, 0.6226, 0.6051, 0.6251, 0.9204, 0.07961, 0.9404, 0.2323, 0.9404, 0.2323, 0.9204, 0.07961, 0.7677, 0.0596, 0.7677, 0.0596, 0.5, 0.2222, 0.7753, 0.2247, 0.7778, 0.5, 0.5, 0.5, 0.07961, 0.07961, 0.2323, 0.0596, 0.2323, 0.0596, 0.9204, 0.9204, 0.9404, 0.7677, 0.9404, 0.7677, 0.05209, 0.5, 0.0596, 0.7677, 0.0596, 0.7677, 0.05209, 0.5, 0.07961, 0.9204, 0.2323, 0.9404, 0.2323, 0.9404, 0.6652, 0.6076, 0.6652, 0.6076, 0.6652, 0.6076, 0.6652, 0.6076, 0.5, 0.05209, 0.2323, 0.0596, 0.2323, 0.0596, 0.5, 0.05209, -0.000458, -0.000458, 1.0, -0.000458, 1.0, 1.0, -0.000458, 1.0, 0.5525, 0.8778, 0.5525, 0.8803, 0.5525, 0.8803, 0.5951, 0.6902, 0.5951, 0.6902, 0.5951, 0.6902, 0.4825, 0.9829, 0.4825, 0.9829, 0.4825, 0.9829, 0.5851, 0.6777, 0.5851, 0.6777, 0.5851, 0.6777, 0.2222, 0.5, 0.5, 0.5, 0.5, 0.7778, 0.2247, 0.7753, 0.5525, 0.8828, 0.5525, 0.8803, 0.5525, 0.8778, 0.5525, 0.8828, 0.4825, 0.9829, 0.4825, 0.9854, 0.4825, 0.9854, 0.4825, 0.9829, 0.5951, 0.6902, 0.5951, 0.6902, 0.5951, 0.6902, 0.5951, 0.6902, 0.5951, 0.6902, 0.5951, 0.6902, 0.5951, 0.6902, 0.5525, 0.8778, 0.5525, 0.8778, 0.5525, 0.8778, 0.4825, 0.9829, 0.4825, 0.9829, 0.4825, 0.9829, 0.5851, 0.6777, 0.5851, 0.6777, 0.5851, 0.6777, 0.6652, 0.6026, 0.6652, 0.6026, 0.6652, 0.6026, 0.6652, 0.6026, 0.6652, 0.6076, 0.6652, 0.6076, 0.6652, 0.6076, 0.6652, 0.6076, 0.5651, 0.8553, 0.5651, 0.8528, 0.5626, 0.8528, 0.5626, 0.8553, 0.6652, 0.6026, 0.6652, 0.6026, 0.6652, 0.6026, 0.6652, 0.6026, 0.6652, 0.6026, 0.6652, 0.6026, 0.6652, 0.6026, 0.6652, 0.6026, 0.6652, 0.6026, 0.6652, 0.6026, 0.6652, 0.6026, 0.6652, 0.6026, 0.6652, 0.6076, 0.6652, 0.6076, 0.6652, 0.6076, 0.6652, 0.6076, 0.6652, 0.6026, 0.6652, 0.6026, 0.6652, 0.6026, 0.6652, 0.6026, 0.6652, 0.6076, 0.6652, 0.6076, 0.6652, 0.6076, 0.6652, 0.6076, 0.4825, 0.9829, 0.4825, 0.9829, 0.4825, 0.9829, 0.5851, 0.6777, 0.5851, 0.6777, 0.5851, 0.6777, 0.5951, 0.6902, 0.5951, 0.6902, 0.5951, 0.6902, 0.5525, 0.8778, 0.5525, 0.8778, 0.5525, 0.8778, 0.6652, 0.6076, 0.6652, 0.6076, 0.6652, 0.6076, 0.6652, 0.6076, 0.6652, 0.6076, 0.6652, 0.6076, 0.6652, 0.6076, 0.6652, 0.6076, 0.6276, 0.6752, 0.6451, 0.6677, 0.6476, 0.6702, 0.6276, 0.6802, 0.6226, 0.7152, 0.6226, 0.7152, 0.6226, 0.7152, 0.6226, 0.7152, 0.6652, 0.6076, 0.6652, 0.6076, 0.6652, 0.6076, 0.6652, 0.6076, 0.6226, 0.7152, 0.6226, 0.7152, 0.6226, 0.7152, 0.6226, 0.7152, 0.6226, 0.7152, 0.6226, 0.7152, 0.6226, 0.7152, 0.6652, 0.6076, 0.6652, 0.6076, 0.6652, 0.6076, 0.6652, 0.6076, 0.54, 0.9955, 0.007049, 0.9955, 0.007049, 0.3098, 0.54, 0.3098, 0.6652, 0.6026, 0.6652, 0.6026, 0.6652, 0.6026, 0.6652, 0.6026, 0.6652, 0.6026, 0.6652, 0.6026, 0.6652, 0.6026, 0.6652, 0.6026, 0.5951, 0.6902, 0.5951, 0.6902, 0.5951, 0.6902, 0.5525, 0.8778, 0.5525, 0.8778, 0.5525, 0.8778, 0.5851, 0.6777, 0.5851, 0.6777, 0.5851, 0.6777, 0.4825, 0.9829, 0.4825, 0.9829, 0.4825, 0.9829, 0.6226, 0.7152, 0.6226, 0.7152, 0.6226, 0.7152, 0.6226, 0.7152, 0.6226, 0.7152, 0.6226, 0.7152, 0.6226, 0.7152, 0.6226, 0.7152, 0.6226, 0.7152, 0.6226, 0.7152, 0.6226, 0.7152, 0.6226, 0.7152, 0.6226, 0.7152, 0.6226, 0.7152, 0.6226, 0.7152, 0.5951, 0.6576, 0.5951, 0.6401, 0.6226, 0.6526, 0.5951, 0.6576, 0.5951, 0.6401, 0.6226, 0.6526, 0.5951, 0.6576, 0.5951, 0.6401, 0.6226, 0.6526, 0.5851, 0.6777, 0.5851, 0.6777, 0.5851, 0.6777, 0.4825, 0.9829, 0.4825, 0.9829, 0.4825, 0.9829, 0.5525, 0.8778, 0.5525, 0.8778, 0.5525, 0.8778, 0.5951, 0.6902, 0.5951, 0.6902, 0.5951, 0.6902, 0.6652, 0.6076, 0.6652, 0.6076, 0.6652, 0.6076, 0.6652, 0.6076, 0.6652, 0.6076, 0.6652, 0.6076, 0.6652, 0.6076, 0.6652, 0.6076, 0.6652, 0.6026, 0.6652, 0.6026, 0.6652, 0.6026, 0.6652, 0.6026, 0.4825, 0.9829, 0.4825, 0.9829, 0.4825, 0.9829, 0.6376, 0.7152, 0.6401, 0.7152, 0.6401, 0.7803, 0.6376, 0.7803, 0.5951, 0.6902, 0.5951, 0.6902, 0.5951, 0.6902, 0.4825, 0.9829, 0.4825, 0.9829, 0.4825, 0.9829, 0.6276, 0.6752, 0.6076, 0.6727, 0.6226, 0.6526, 0.6276, 0.6752, 0.6076, 0.6727, 0.6226, 0.6526, 0.6276, 0.6752, 0.6076, 0.6727, 0.6226, 0.6526, 1.0, 0.4174, 0.5551, 0.4174, 0.5551, 0.3048, 1.0, 0.3048, 0.6652, 0.6076, 0.6652, 0.6076, 0.6652, 0.6076, 0.6652, 0.6076, 1.0, 1.0, 0.6777, 1.0, 0.6777, 0.6026, 1.0, 0.6026, 0.6652, 0.6026, 0.6652, 0.6026, 0.6652, 0.6026, 0.6652, 0.6026, 0.6652, 0.6076, 0.6652, 0.6076, 0.6652, 0.6076, 0.6652, 0.6076, 0.6652, 0.6076, 0.6652, 0.6076, 0.6652, 0.6076, 0.6652, 0.6076, 0.6652, 0.6026, 0.6652, 0.6026, 0.6652, 0.6026, 0.6652, 0.6026, 0.6652, 0.6026, 0.6652, 0.6026, 0.6652, 0.6026, 0.6652, 0.6026, 0.6652, 0.6076, 0.6652, 0.6076, 0.6652, 0.6076, 0.6652, 0.6076, 0.5525, 0.8478, 0.55, 0.8478, 0.55, 0.8478, 0.5525, 0.8478, 0.6652, 0.6026, 0.6652, 0.6026, 0.6652, 0.6026, 0.6652, 0.6026, 0.6476, 0.6326, 0.6551, 0.6501, 0.6526, 0.6476, 0.6451, 0.6301, 0.6226, 0.7152, 0.6226, 0.7152, 0.6226, 0.7152, 0.6226, 0.7152, 0.6226, 0.7152, 0.6226, 0.7152, 0.6226, 0.7152, 0.6226, 0.7152, 0.6226, 0.7152, 0.6226, 0.7152, 0.6226, 0.7152, 0.6226, 0.7152, 0.5525, 0.8778, 0.5525, 0.8803, 0.5525, 0.8803, 0.6652, 0.6076, 0.6652, 0.6076, 0.6652, 0.6076, 0.6652, 0.6076, 0.5851, 0.6777, 0.5851, 0.6777, 0.5851, 0.6777, 0.6652, 0.6076, 0.6652, 0.6076, 0.6652, 0.6076, 0.6652, 0.6076, 0.6652, 0.6076, 0.6652, 0.6076, 0.6652, 0.6076, 0.6652, 0.6076, 0.6652, 0.6076, 0.6652, 0.6076, 0.6652, 0.6076, 0.6652, 0.6076, 0.6451, 0.6301, 0.6276, 0.6226, 0.6276, 0.6226, 0.6476, 0.6326, 0.6226, 0.7152, 0.6226, 0.7152, 0.6226, 0.7152, 0.6226, 0.7152, 0.6652, 0.6026, 0.6652, 0.6026, 0.6652, 0.6026, 0.6652, 0.6026, 0.6652, 0.6076, 0.6652, 0.6076, 0.6652, 0.6076, 0.6652, 0.6076, 0.6652, 0.6026, 0.6652, 0.6026, 0.6652, 0.6026, 0.6652, 0.6026, 0.4825, 0.9829, 0.4825, 0.9829, 0.4825, 0.9829, 0.6652, 0.6026, 0.6652, 0.6026, 0.6652, 0.6026, 0.6652, 0.6026, 0.5525, 0.8778, 0.5525, 0.8778, 0.5525, 0.8778, 0.6652, 0.6076, 0.6652, 0.6076, 0.6652, 0.6076, 0.6652, 0.6076, 0.5851, 0.6777, 0.5851, 0.6777, 0.5851, 0.6777, 0.5951, 0.6902, 0.5951, 0.6902, 0.5951, 0.6902, 0.6201, 0.7803, 0.6126, 0.7803, 0.6126, 0.7152, 0.6201, 0.7152, 0.6226, 0.7152, 0.6226, 0.7152, 0.6226, 0.7152, 0.6226, 0.7152, 0.5926, 0.6626, 0.5926, 0.6401, 0.5951, 0.6401, 0.5951, 0.6576, 0.5926, 0.6626, 0.5926, 0.6401, 0.5951, 0.6401, 0.5951, 0.6576, 0.6351, 0.7803, 0.6251, 0.7803, 0.6251, 0.7152, 0.6351, 0.7152, 0.6226, 0.7152, 0.6226, 0.7152, 0.6226, 0.7152, 0.6226, 0.7152, 0.6351, 0.7277, 0.6351, 0.7277, 0.6351, 0.7277, 0.6351, 0.7277, 0.6101, 0.7152, 0.6176, 0.7152, 0.6176, 0.7803, 0.6101, 0.7803, 0.6226, 0.7152, 0.6226, 0.7152, 0.6226, 0.7152, 0.6226, 0.7152, 0.6476, 0.6326, 0.6551, 0.6501, 0.6526, 0.6476, 0.6451, 0.6301, 0.6276, 0.6226, 0.6076, 0.6251, 0.6051, 0.6251, 0.6276, 0.6226, 0.6226, 0.7152, 0.6226, 0.7152, 0.6226, 0.7152, 0.6226, 0.7152, 0.6226, 0.7152, 0.6226, 0.7152, 0.6226, 0.7152, 0.6226, 0.7152, 0.6476, 0.6326, 0.6551, 0.6501, 0.6526, 0.6476, 0.6451, 0.6301, 0.7753, 0.7753, 0.9404, 0.7677, 0.9204, 0.9204, 0.7677, 0.9404, 0.6226, 0.7152, 0.6226, 0.7152, 0.6226, 0.7152, 0.6226, 0.7152, 0.6226, 0.7152, 0.6226, 0.7152, 0.6226, 0.7152, 0.6226, 0.7152, 0.6451, 0.6301, 0.6276, 0.6226, 0.6276, 0.6226, 0.6476, 0.6326, 0.6276, 0.6752, 0.6451, 0.6677, 0.6476, 0.6702, 0.6276, 0.6802, -0.000458, -0.000458, 1.0, -0.000458, 1.0, 1.0, -0.000458, 1.0, 0.6226, 0.7152, 0.6226, 0.7152, 0.6226, 0.7152, 0.6226, 0.7152, 0.6226, 0.7152, 0.6226, 0.7152, 0.6226, 0.7152, 0.6226, 0.7152, 0.6576, 0.6251, 0.6702, 0.6526, 0.6551, 0.6501, 0.6476, 0.6326, 0.6576, 0.6802, 0.6301, 0.6952, 0.6276, 0.6802, 0.6476, 0.6702, 0.6476, 0.6326, 0.6276, 0.6226, 0.6301, 0.6101, 0.6576, 0.6251, 0.5926, 0.6401, 0.5926, 0.6626, 0.5776, 0.6677, 0.5776, 0.6376, 0.6051, 0.6777, 0.6276, 0.6802, 0.6301, 0.6952, 0.5976, 0.6902, 0.6251, 0.7803, 0.6201, 0.7803, 0.6201, 0.7152, 0.6251, 0.7152, 0.6226, 0.7152, 0.6226, 0.7152, 0.6226, 0.7152, 0.6226, 0.7152, 0.6226, 0.7152, 0.6226, 0.7152, 0.6226, 0.7152, 0.6226, 0.7152, 0.6226, 0.7152, 0.6226, 0.7152, 0.6226, 0.7152, 0.5951, 0.6576, 0.6076, 0.6727, 0.6051, 0.6777, 0.5926, 0.6626, 0.6226, 0.7152, 0.6226, 0.7152, 0.6226, 0.7152, 0.4825, 0.9829, 0.4825, 0.9829, 0.4825, 0.9829, 0.002044, 0.002044, 1.0, 0.002044, 1.0, 0.3023, 0.002044, 0.3023, 0.5951, 0.6902, 0.5951, 0.6902, 0.5951, 0.6902, 0.6652, 0.6076, 0.6652, 0.6076, 0.6652, 0.6076, 0.6652, 0.6076, 0.6226, 0.7152, 0.6226, 0.7152, 0.6226, 0.7152, 0.6226, 0.7152, 0.6226, 0.7152, 0.6226, 0.7152, 0.6226, 0.7152, 0.6226, 0.7152, 0.6226, 0.7152, 0.6226, 0.7152, 0.6226, 0.7152, 0.6226, 0.7152, 0.6226, 0.7152, 0.6226, 0.7152, 0.6226, 0.7152, 0.6226, 0.7152, 0.6652, 0.6076, 0.6652, 0.6076, 0.6652, 0.6076, 0.6652, 0.6076, 0.6226, 0.7152, 0.6226, 0.7152, 0.6226, 0.7152, 0.6226, 0.7152, 0.5951, 0.6902, 0.5951, 0.6902, 0.5951, 0.6902, 0.6652, 0.6026, 0.6652, 0.6026, 0.6652, 0.6026, 0.6652, 0.6026, 0.6226, 0.7152, 0.6226, 0.7152, 0.6226, 0.7152, 0.6226, 0.7152, 0.6251, 0.7152, 0.6301, 0.7152, 0.6301, 0.7803, 0.6251, 0.7803, 0.6226, 0.7152, 0.6226, 0.7152, 0.6226, 0.7152, 0.6226, 0.7152, 0.6226, 0.7152, 0.6226, 0.7152, 0.6226, 0.7152, 0.6226, 0.7152, 0.5851, 0.6777, 0.5851, 0.6777, 0.5851, 0.6777, 0.6576, 0.6827, 0.6576, 0.6827, 0.6576, 0.6827, 0.6576, 0.6827, 0.6226, 0.7152, 0.6226, 0.7152, 0.6226, 0.7152, 0.6226, 0.7152, 0.6451, 0.6301, 0.6526, 0.6476, 0.6226, 0.6526, 0.6076, 0.6251, 0.6276, 0.6226, 0.6226, 0.6526, 0.6451, 0.6301, 0.6526, 0.6476, 0.6226, 0.6526, 0.6076, 0.6251, 0.6276, 0.6226, 0.6226, 0.6526, 0.6451, 0.6301, 0.6526, 0.6476, 0.6226, 0.6526, 0.6076, 0.6251, 0.6276, 0.6226, 0.6226, 0.6526, 0.6476, 0.6326, 0.6276, 0.6226, 0.6301, 0.6101, 0.6576, 0.6251, 0.6051, 0.6777, 0.6276, 0.6802, 0.6301, 0.6952, 0.5976, 0.6902, 0.5976, 0.6151, 0.6301, 0.6101, 0.6276, 0.6226, 0.6051, 0.6251, 0.6576, 0.6251, 0.6702, 0.6526, 0.6551, 0.6501, 0.6476, 0.6326, 0.6576, 0.6251, 0.6702, 0.6526, 0.6551, 0.6501, 0.6476, 0.6326, 0.6476, 0.6702, 0.6551, 0.6501, 0.6702, 0.6526, 0.6576, 0.6802, 0.6652, 0.6076, 0.6652, 0.6076, 0.6652, 0.6076, 0.6652, 0.6076, 0.5851, 0.6777, 0.5851, 0.6777, 0.5851, 0.6777, 0.5525, 0.8778, 0.5525, 0.8778, 0.5525, 0.8778, 0.6652, 0.6076, 0.6652, 0.6076, 0.6652, 0.6076, 0.6652, 0.6076, 0.6652, 0.6026, 0.6652, 0.6026, 0.6652, 0.6026, 0.6652, 0.6026, 0.6652, 0.6026, 0.6652, 0.6026, 0.6652, 0.6026, 0.6652, 0.6026, 0.6351, 0.7277, 0.6351, 0.7277, 0.6351, 0.7277, 0.6351, 0.7277, 0.6652, 0.6026, 0.6652, 0.6026, 0.6652, 0.6026, 0.6652, 0.6026, 0.5525, 0.8778, 0.5525, 0.8803, 0.5525, 0.8803, 0.6351, 0.7277, 0.6351, 0.7277, 0.6351, 0.7277, 0.6351, 0.7277, 0.6226, 0.7152, 0.6226, 0.7152, 0.6226, 0.7152, 0.6226, 0.7152, 0.9404, 0.7677, 0.9479, 0.5, 0.9479, 0.5, 0.9404, 0.7677, 0.5525, 0.8778, 0.5525, 0.8778, 0.5525, 0.8778, 0.6576, 0.6827, 0.6576, 0.6827, 0.6576, 0.6827, 0.6576, 0.6827, 0.5976, 0.6902, 0.5776, 0.6677, 0.5926, 0.6626, 0.6051, 0.6777, 0.5976, 0.6902, 0.5776, 0.6677, 0.5926, 0.6626, 0.6051, 0.6777, 0.6576, 0.6802, 0.6301, 0.6952, 0.6276, 0.6802, 0.6476, 0.6702, 0.4825, 0.9829, 0.4825, 0.9829, 0.4825, 0.9829, 0.6652, 0.6026, 0.6652, 0.6026, 0.6652, 0.6026, 0.6652, 0.6026, 0.5525, 0.8778, 0.5525, 0.8803, 0.5525, 0.8778, 0.6652, 0.6076, 0.6652, 0.6076, 0.6652, 0.6076, 0.6652, 0.6076, 0.5851, 0.6777, 0.5851, 0.6777, 0.5851, 0.6777, 0.6652, 0.6026, 0.6652, 0.6026, 0.6652, 0.6026, 0.6652, 0.6026, 0.7677, 0.9404, 0.5, 0.9479, 0.5, 0.9479, 0.7677, 0.9404, 0.4825, 0.9829, 0.4825, 0.9829, 0.4825, 0.9829, 0.5901, 0.6101, 0.5901, 0.6101, 0.5901, 0.6101, 0.5901, 0.6101, 0.5951, 0.6902, 0.5951, 0.6902, 0.5951, 0.6902, 0.6652, 0.6026, 0.6652, 0.6026, 0.6652, 0.6026, 0.6652, 0.6026, 0.6226, 0.7152, 0.6226, 0.7152, 0.6226, 0.7152, 0.6226, 0.7152, 0.6226, 0.7152, 0.6226, 0.7152, 0.6226, 0.7152, 0.6226, 0.7152, 0.6226, 0.7152, 0.6226, 0.7152, 0.6226, 0.7152, 0.6226, 0.7152, 0.6226, 0.7152, 0.6226, 0.7152, 0.6226, 0.7152, 0.6226, 0.7152, 0.5851, 0.6777, 0.5851, 0.6777, 0.5851, 0.6777, 0.5425, 0.8703, 0.6677, 0.8703, 0.6677, 0.9955, 0.5425, 0.9955, 0.5851, 0.6777, 0.5851, 0.6777, 0.5851, 0.6777, 0.6576, 0.6827, 0.6576, 0.6827, 0.6576, 0.6827, 0.6576, 0.6827, 0.5976, 0.6902, 0.5776, 0.6677, 0.5926, 0.6626, 0.6051, 0.6777, 0.6476, 0.6326, 0.6276, 0.6226, 0.6301, 0.6101, 0.6576, 0.6251, 0.6051, 0.6251, 0.5926, 0.6401, 0.5776, 0.6376, 0.5976, 0.6151, 0.5926, 0.6401, 0.5926, 0.6626, 0.5776, 0.6677, 0.5776, 0.6376, 0.6051, 0.6251, 0.5926, 0.6401, 0.5776, 0.6376, 0.5976, 0.6151, 0.5976, 0.6151, 0.6301, 0.6101, 0.6276, 0.6226, 0.6051, 0.6251, 0.6051, 0.6777, 0.6276, 0.6802, 0.6301, 0.6952, 0.5976, 0.6902, 0.5926, 0.6401, 0.5926, 0.6626, 0.5776, 0.6677, 0.5776, 0.6376, 0.6051, 0.6251, 0.5926, 0.6401, 0.5776, 0.6376, 0.5976, 0.6151, 0.5951, 0.6902, 0.5951, 0.6902, 0.5951, 0.6902, 0.6476, 0.6702, 0.6551, 0.6501, 0.6702, 0.6526, 0.6576, 0.6802, 0.6576, 0.6802, 0.6301, 0.6952, 0.6276, 0.6802, 0.6476, 0.6702, 0.6476, 0.6702, 0.6551, 0.6501, 0.6702, 0.6526, 0.6576, 0.6802, 0.6226, 0.7152, 0.6226, 0.7152, 0.6226, 0.7152, 0.6226, 0.7152, 0.6276, 0.6226, 0.6076, 0.6251, 0.6051, 0.6251, 0.6276, 0.6226, 0.5951, 0.6576, 0.6076, 0.6727, 0.6051, 0.6777, 0.5926, 0.6626, 0.6226, 0.7152, 0.6226, 0.7152, 0.6226, 0.7152, 0.6226, 0.7152, 0.6226, 0.7152, 0.6226, 0.7152, 0.6226, 0.7152, 0.6226, 0.7152, 0.4825, 0.9829, 0.4825, 0.9829, 0.4825, 0.9829, 0.6652, 0.6076, 0.6652, 0.6076, 0.6652, 0.6076, 0.6652, 0.6076, 0.6276, 0.6802, 0.6051, 0.6777, 0.6076, 0.6727, 0.6276, 0.6752, 0.5951, 0.6576, 0.6076, 0.6727, 0.6051, 0.6777, 0.5926, 0.6626, 0.5951, 0.6902, 0.5951, 0.6902, 0.5951, 0.6902, 0.6652, 0.6026, 0.6652, 0.6026, 0.6652, 0.6026, 0.6652, 0.6026, 0.5951, 0.6902, 0.5951, 0.6902, 0.5951, 0.6902, 0.6652, 0.6026, 0.6652, 0.6026, 0.6652, 0.6026, 0.6652, 0.6026, 0.6551, 0.6501, 0.6476, 0.6702, 0.6451, 0.6677, 0.6526, 0.6476, 0.6226, 0.7152, 0.6226, 0.7152, 0.6226, 0.7152, 0.6226, 0.7152, 0.6226, 0.7152, 0.6226, 0.7152, 0.6226, 0.7152, 0.6226, 0.7152, 0.6276, 0.6802, 0.6051, 0.6777, 0.6076, 0.6727, 0.6276, 0.6752, 0.6226, 0.7152, 0.6226, 0.7152, 0.6226, 0.7152, 0.6226, 0.7152, 0.6226, 0.7152, 0.6226, 0.7152, 0.6226, 0.7152, 0.5951, 0.6902, 0.5951, 0.6902, 0.5951, 0.6902, 0.4825, 0.9829, 0.4825, 0.9829, 0.4825, 0.9829, 0.6226, 0.7152, 0.6226, 0.7152, 0.6226, 0.7152, 0.6226, 0.7152, 0.6226, 0.7152, 0.6226, 0.7152, 0.6226, 0.7152, 0.6226, 0.7152, 0.6226, 0.7152, 0.6226, 0.7152, 0.6226, 0.7152, 0.6226, 0.7152, 0.6226, 0.7152, 0.6226, 0.7152, 0.4825, 0.9829, 0.4825, 0.9829, 0.4825, 0.9829, 0.6652, 0.6076, 0.6652, 0.6076, 0.6652, 0.6076, 0.6652, 0.6076, 0.6526, 0.6476, 0.6451, 0.6677, 0.6226, 0.6526, 0.6551, 0.6501, 0.6476, 0.6702, 0.6451, 0.6677, 0.6526, 0.6476, 0.6526, 0.6476, 0.6451, 0.6677, 0.6226, 0.6526, 0.6551, 0.6501, 0.6476, 0.6702, 0.6451, 0.6677, 0.6526, 0.6476, 0.6526, 0.6476, 0.6451, 0.6677, 0.6226, 0.6526, 0.6076, 0.6251, 0.5951, 0.6401, 0.5926, 0.6401, 0.6051, 0.6251, 0.5525, 0.8778, 0.5525, 0.8803, 0.5525, 0.8803, 0.5851, 0.6777, 0.5851, 0.6777, 0.5851, 0.6777, 0.5525, 0.8778, 0.5525, 0.8778, 0.5525, 0.8778, 0.5851, 0.6777, 0.5851, 0.6777, 0.5851, 0.6777, 0.6226, 0.7152, 0.6226, 0.7152, 0.6226, 0.7152, 0.6226, 0.7152, 0.6226, 0.7152, 0.6226, 0.7152, 0.6226, 0.7152, 0.6226, 0.7152, 0.6226, 0.7152, 0.6226, 0.7152, 0.6226, 0.7152, 0.6226, 0.7152, 0.6226, 0.7152, 0.6226, 0.7152, 0.6226, 0.7152, 0.6226, 0.7152, 0.6226, 0.7152, 0.6226, 0.7152, 0.6226, 0.7152, 0.6226, 0.7152, 0.6226, 0.7152, 0.6226, 0.7152, 0.6226, 0.7152, 0.6226, 0.7152, 0.6226, 0.7152, 0.6226, 0.7152, 0.6226, 0.7152, 0.6226, 0.7152, 0.6226, 0.7152, 0.6226, 0.7152, 0.6226, 0.7152, 0.6226, 0.7152, 0.5951, 0.6902, 0.5951, 0.6902, 0.5951, 0.6902, 0.6652, 0.6026, 0.6652, 0.6026, 0.6652, 0.6026, 0.6652, 0.6026, 0.5525, 0.8778, 0.5525, 0.8778, 0.5525, 0.8778, 0.4825, 0.9829, 0.4825, 0.9829, 0.4825, 0.9829, 0.5951, 0.6902, 0.5951, 0.6902, 0.5951, 0.6902, 0.6076, 0.6251, 0.5951, 0.6401, 0.5926, 0.6401, 0.6051, 0.6251, 0.6076, 0.6251, 0.5951, 0.6401, 0.5926, 0.6401, 0.6051, 0.6251, 0.6276, 0.6802, 0.6051, 0.6777, 0.6076, 0.6727, 0.6276, 0.6752, 0.2247, 0.7753, 0.0596, 0.7677, 0.05209, 0.5, 0.2222, 0.5, 0.6451, 0.6301, 0.6276, 0.6226, 0.6276, 0.6226, 0.6476, 0.6326, 0.6276, 0.6226, 0.6076, 0.6251, 0.6051, 0.6251, 0.6276, 0.6226, 0.5951, 0.6902, 0.5951, 0.6902, 0.5951, 0.6902, 0.6652, 0.6026, 0.6652, 0.6026, 0.6652, 0.6026, 0.6652, 0.6026, 0.4825, 0.9829, 0.4825, 0.9829, 0.4825, 0.9829, 0.5901, 0.6101, 0.5901, 0.6101, 0.5901, 0.6101, 0.5901, 0.6101, 0.5851, 0.6777, 0.5851, 0.6777, 0.5851, 0.6777, 0.6251, 0.7803, 0.6176, 0.7803, 0.6176, 0.7152, 0.6251, 0.7152, 0.5525, 0.8778, 0.5525, 0.8778, 0.5525, 0.8778, 0.6652, 0.6026, 0.6652, 0.6026, 0.6652, 0.6026, 0.6652, 0.6026, 0.6451, 0.6677, 0.6276, 0.6752, 0.6226, 0.6526, 0.6451, 0.6677, 0.6276, 0.6752, 0.6226, 0.6526, 0.6451, 0.6677, 0.6276, 0.6752, 0.6226, 0.6526, 0.6276, 0.6226, 0.6451, 0.6301, 0.6226, 0.6526, 0.6276, 0.6226, 0.6451, 0.6301, 0.6226, 0.6526, 0.6276, 0.6226, 0.6451, 0.6301, 0.6226, 0.6526, 0.5951, 0.6401, 0.6076, 0.6251, 0.6226, 0.6526, 0.5951, 0.6401, 0.6076, 0.6251, 0.6226, 0.6526, 0.5951, 0.6401, 0.6076, 0.6251, 0.6226, 0.6526, 0.6076, 0.6727, 0.5951, 0.6576, 0.6226, 0.6526, 0.6076, 0.6727, 0.5951, 0.6576, 0.6226, 0.6526, 0.6076, 0.6727, 0.5951, 0.6576, 0.6226, 0.6526, 0.5951, 0.6902, 0.5951, 0.6902, 0.5951, 0.6902, -0.000458, -0.000458, 1.0, -0.000458, 1.0, 1.0, -0.000458, 1.0, 0.4825, 0.9829, 0.4825, 0.9829, 0.4825, 0.9829, 0.6626, 0.6877, 0.6626, 0.6877, 0.6626, 0.6877, 0.6626, 0.6877, 0.004547, 0.3098, 0.54, 0.3098, 0.54, 0.9955, 0.004547, 0.9955, 0.5851, 0.6777, 0.5851, 0.6777, 0.5851, 0.6777, 0.5525, 0.8778, 0.5525, 0.8778, 0.5525, 0.8778, 0.5851, 0.6777, 0.5851, 0.6777, 0.5851, 0.6777, 0.6226, 0.7152, 0.6226, 0.7152, 0.6226, 0.7152, 0.6226, 0.7152, 0.6226, 0.7152, 0.6226, 0.7152, 0.4825, 0.9829, 0.4825, 0.9829, 0.4825, 0.9829, 0.5525, 0.8778, 0.5525, 0.8778, 0.5525, 0.8778, 0.6677, 0.8503, 0.6051, 0.8503, 0.6051, 0.7978, 0.6677, 0.7978, 0.5851, 0.6777, 0.5851, 0.6777, 0.5851, 0.6777, 0.6576, 0.6827, 0.6576, 0.6827, 0.6576, 0.6827, 0.6576, 0.6827, 0.6652, 0.6076, 0.6652, 0.6076, 0.6652, 0.6076, 0.6652, 0.6076, 0.4825, 0.9829, 0.4825, 0.9829, 0.4825, 0.9829, 0.5525, 0.8803, 0.5525, 0.8803, 0.5525, 0.8803, 0.5851, 0.6777, 0.5851, 0.6777, 0.5851, 0.6777, 0.5525, 0.8778, 0.5525, 0.8778, 0.5525, 0.8778, 0.5951, 0.6902, 0.5951, 0.6902, 0.5951, 0.6902, 0.5901, 0.6101, 0.5901, 0.6101, 0.5901, 0.6101, 0.5901, 0.6101, 0.5525, 0.8778, 0.5525, 0.8778, 0.5525, 0.8778, 0.5851, 0.6777, 0.5851, 0.6777, 0.5851, 0.6777, 0.6226, 0.7152, 0.6226, 0.7152, 0.6226, 0.7152, 0.6226, 0.7152, 0.6226, 0.7152, 0.6226, 0.7152, 0.6226, 0.7152, 0.6226, 0.7152, 0.6226, 0.7152, 0.4825, 0.9829, 0.4825, 0.9829, 0.4825, 0.9829, 0.5525, 0.8778, 0.5525, 0.8778, 0.5525, 0.8778, 0.5576, 0.4249, 0.998, 0.4249, 0.998, 0.5976, 0.5576, 0.5976, 0.6226, 0.7152, 0.6226, 0.7152, 0.6226, 0.7152, 0.6226, 0.7152, 0.6226, 0.7152, 0.6226, 0.7152, 0.5951, 0.6902, 0.5951, 0.6902, 0.5951, 0.6902, 0.6226, 0.7152, 0.6226, 0.7152, 0.6226, 0.7152, 0.5851, 0.6777, 0.5851, 0.6777, 0.5851, 0.6777, 0.6226, 0.7152, 0.6226, 0.7152, 0.6226, 0.7152, 0.6226, 0.7152, 0.6226, 0.7152, 0.6226, 0.7152, 0.6226, 0.7152, 0.6226, 0.7152, 0.6226, 0.7152, 0.6226, 0.7152, 0.6226, 0.7152, 0.6226, 0.7152, 0.4825, 0.9829, 0.4825, 0.9829, 0.4825, 0.9829, 0.6226, 0.7152, 0.6226, 0.7152, 0.6226, 0.7152, 0.5951, 0.6902, 0.5951, 0.6902, 0.5951, 0.6902, 0.5851, 0.6777, 0.5851, 0.6777, 0.5851, 0.6777, 0.6652, 0.6076, 0.6652, 0.6076, 0.6652, 0.6076, 0.6652, 0.6076, 0.5525, 0.8778, 0.5525, 0.8778, 0.5525, 0.8778, 0.6652, 0.6026, 0.6652, 0.6026, 0.6652, 0.6026, 0.6652, 0.6026, 0.5851, 0.6777, 0.5851, 0.6777, 0.5851, 0.6777, 0.5626, 0.8303, 0.5626, 0.8428, 0.5576, 0.8428, 0.5576, 0.8303, 0.5525, 0.8778, 0.5525, 0.8803, 0.5525, 0.8803, 0.4825, 0.9829, 0.4825, 0.9829, 0.4825, 0.9829, 0.5951, 0.6902, 0.5951, 0.6902, 0.5951, 0.6902, 0.5951, 0.6902, 0.5951, 0.6902, 0.5951, 0.6902, 0.6652, 0.6026, 0.6652, 0.6026, 0.6652, 0.6026, 0.6652, 0.6026, 0.4825, 0.9829, 0.4825, 0.9829, 0.4825, 0.9829, 0.4825, 0.9829, 0.4825, 0.9829, 0.4825, 0.9829, 0.5951, 0.6902, 0.5951, 0.6902, 0.5951, 0.6902, 0.5851, 0.6777, 0.5851, 0.6777, 0.5851, 0.6777, 0.5951, 0.6902, 0.5951, 0.6902, 0.5951, 0.6902, 0.4825, 0.9829, 0.4825, 0.9829, 0.4825, 0.9829, 0.6652, 0.6076, 0.6652, 0.6076, 0.6677, 0.6076, 0.6677, 0.6076, 0.4825, 0.9829, 0.4825, 0.9829, 0.4825, 0.9829, 0.6652, 0.6076, 0.6652, 0.6076, 0.6652, 0.6076, 0.6652, 0.6076, 0.5525, 0.8778, 0.5525, 0.8803, 0.5525, 0.8803, 0.5951, 0.6902, 0.5951, 0.6902, 0.5951, 0.6902, 0.6652, 0.6076, 0.6652, 0.6076, 0.6652, 0.6076, 0.6652, 0.6076, 0.5951, 0.6902, 0.5951, 0.6902, 0.5951, 0.6902, 0.6652, 0.6026, 0.6652, 0.6026, 0.6652, 0.6026, 0.6652, 0.6026, 0.4825, 0.9829, 0.4825, 0.9829, 0.4825, 0.9829, 0.6652, 0.6026, 0.6652, 0.6026, 0.6652, 0.6026, 0.6652, 0.6026, 0.5525, 0.8778, 0.5525, 0.8778, 0.5525, 0.8778, 0.5851, 0.6777, 0.5851, 0.6777, 0.5851, 0.6777, 0.5525, 0.8778, 0.5525, 0.8778, 0.5525, 0.8778, 0.5851, 0.6777, 0.5851, 0.6777, 0.5851, 0.6777, 0.5951, 0.6902, 0.5951, 0.6902, 0.5951, 0.6902, 0.5851, 0.6777, 0.5851, 0.6777, 0.5851, 0.6777, 0.6652, 0.6076, 0.6652, 0.6076, 0.6652, 0.6076, 0.6652, 0.6076, 0.5525, 0.8778, 0.5525, 0.8803, 0.5525, 0.8803, 0.5525, 0.8778, 0.5525, 0.8803, 0.5525, 0.8803, 0.4825, 0.9829, 0.4825, 0.9829, 0.4825, 0.9829, 0.4825, 0.9829, 0.4825, 0.9829, 0.4825, 0.9829, 0.6376, 0.7803, 0.6301, 0.7803, 0.6301, 0.7152, 0.6376, 0.7152, 0.5525, 0.8778, 0.5525, 0.8778, 0.5525, 0.8778, 0.5851, 0.6777, 0.5851, 0.6777, 0.5851, 0.6777, 0.6652, 0.6026, 0.6652, 0.6026, 0.6652, 0.6026, 0.6652, 0.6026, 0.5951, 0.6902, 0.5951, 0.6902, 0.5951, 0.6902, 0.5851, 0.6777, 0.5851, 0.6777, 0.5851, 0.6777, 0.8203, 0.5976, 0.6376, 0.5976, 0.6376, 0.4224, 0.8203, 0.4224])
me_dkongjr.materials.append(mat_defaultmaterial15)
me_dkongjr.materials.append(mat_dkongjrmarquee)
me_dkongjr.materials.append(mat_dkongjrglass)
me_dkongjr.materials.append(mat_dkongjrbezel)
me_dkongjr.materials.append(mat_dkongjrtexture)
me_dkongjr.use_remesh_fix_poles = True
me_dkongjr.use_remesh_preserve_attributes = False
me_dkongjr.update()

# ---- objects
ob_dkongjr = bpy.data.objects.new('dkongjr', me_dkongjr)

# ---- transforms, parenting, visibility, modifiers, constraints
ob_dkongjr.location = (-0.02563, -0.3151, 1.051)
ob_dkongjr.rotation_euler = (1.571, 0.0, 0.0)
_m = ob_dkongjr.modifiers.new('Auto Smooth', 'NODES')
_m.node_group = ng_auto_smooth
_gi = [s.identifier for s in ng_auto_smooth.interface.items_tree if s.item_type == 'SOCKET' and s.in_out == 'INPUT']
_m[_gi[1]] = 1.047  # Angle
_m = ob_dkongjr.modifiers.new('WeightedNormal', 'WEIGHTED_NORMAL')
_m.keep_sharp = True

# ---- collection membership
scene.collection.objects.link(ob_dkongjr)

# ---- scene / render settings (as saved in the file)
scene.frame_start = 1; scene.frame_end = 250; scene.frame_set(1)
scene.render.engine = 'BLENDER_EEVEE_NEXT'
scene.cycles.use_denoising = False
scene.cycles.samples = 128
scene.cycles.sampling_pattern = 'TABULATED_SOBOL'
scene.cycles.use_adaptive_sampling = False
scene.cycles.use_light_tree = False
scene.view_settings.view_transform = 'Filmic'
bpy.context.view_layer.update()

# ---- added for rendering (the .blend has no active camera and no usable light): camera, sun
cam_auto = bpy.data.cameras.new('AutoCamera')
cam_auto.lens = 50.0
cam_auto.sensor_width = 36.0
cam_auto.clip_end = 1000.0
ob_auto_camera = bpy.data.objects.new('AutoCamera', cam_auto)
scene.collection.objects.link(ob_auto_camera)
ob_auto_camera.location = (1.82945, -2.27021, 2.35636)
ob_auto_camera.rotation_euler = (1.09748, -7.21219e-08, 0.694738)
scene.camera = ob_auto_camera
light_auto_sun = bpy.data.lights.new('AutoSun', 'SUN')
light_auto_sun.energy = 3.0
light_auto_sun.angle = 0.0523599
ob_auto_sun = bpy.data.objects.new('AutoSun', light_auto_sun)
scene.collection.objects.link(ob_auto_sun)
ob_auto_sun.rotation_euler = (0.872665, 0.174533, 0.523599)
bpy.context.view_layer.update()
